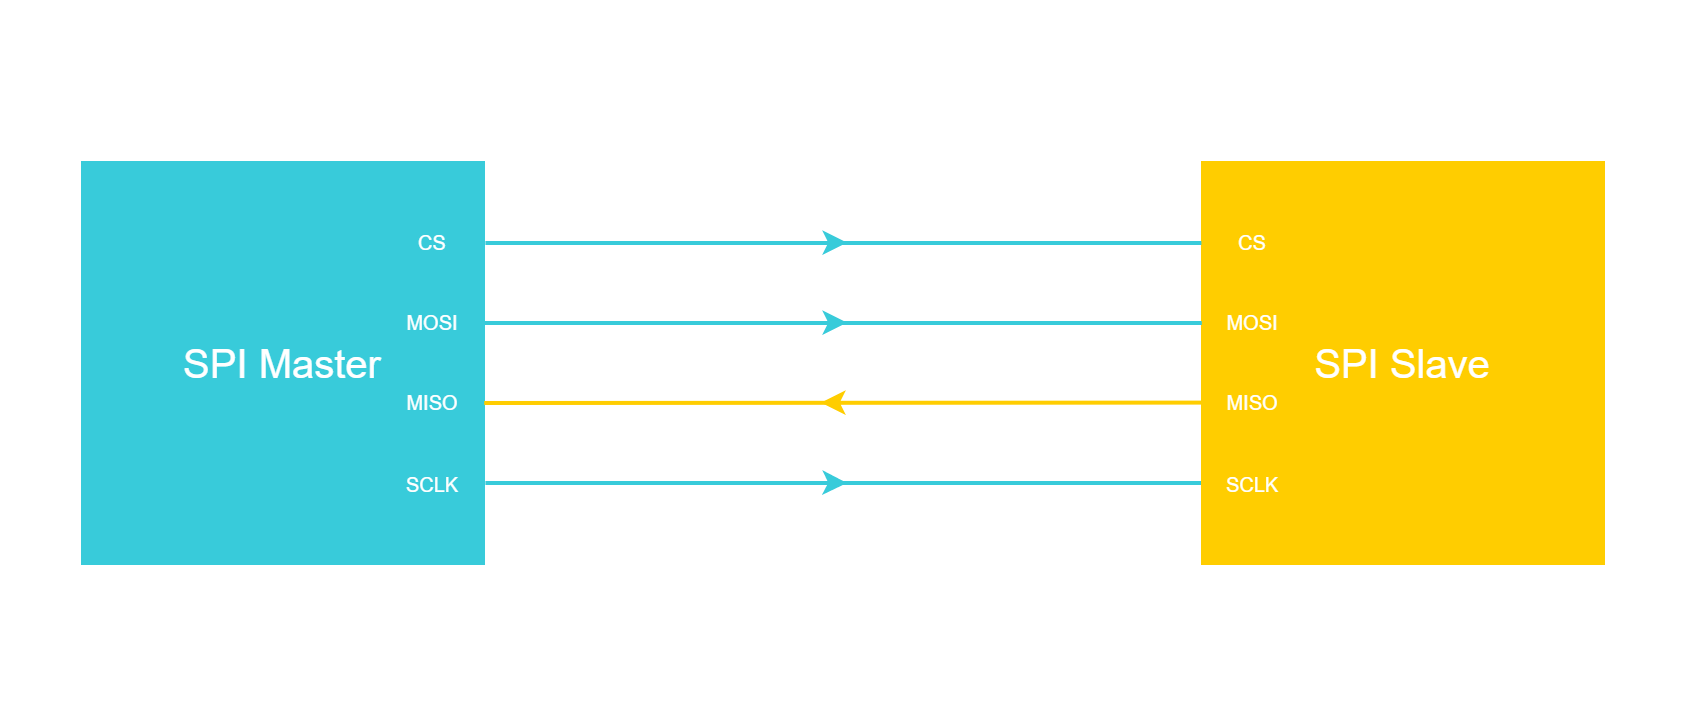

The diagram above was exported from draw.io. Its source (the exported page's mxGraphModel, read from the mxfile embedded in the PNG):
<mxGraphModel dx="1222" dy="1379" grid="1" gridSize="10" guides="1" tooltips="1" connect="1" arrows="1" fold="1" page="1" pageScale="1" pageWidth="827" pageHeight="1169" background="#ffffff" math="0" shadow="0">
  <root>
    <mxCell id="0" />
    <mxCell id="1" parent="0" />
    <mxCell id="RftmVKrgbPdD1l2B6NQS-273" value="" style="rounded=0;whiteSpace=wrap;html=1;strokeColor=none;strokeWidth=2;fontFamily=Arial;fontSize=12;fontColor=#FFFFFF;fillColor=none;" parent="1" vertex="1">
      <mxGeometry x="880" y="600" width="840" height="360" as="geometry" />
    </mxCell>
    <mxCell id="eZewT18Oe-2mo53Oj9lP-2" value="SPI Master" style="rounded=0;whiteSpace=wrap;html=1;strokeColor=#38CBDA;strokeWidth=2;fontFamily=Arial;fontSize=20;fontColor=#FFFFFF;fillColor=#38CBDA;" parent="1" vertex="1">
      <mxGeometry x="920" y="680" width="200" height="200" as="geometry" />
    </mxCell>
    <mxCell id="eZewT18Oe-2mo53Oj9lP-3" value="&lt;font style=&quot;font-size: 10px;&quot; color=&quot;#ffffff&quot;&gt;MOSI&lt;/font&gt;" style="rounded=0;whiteSpace=wrap;html=1;strokeColor=#38CBDA;strokeWidth=2;fillColor=#38CBDA;fontColor=#FFFFFF;" parent="1" vertex="1">
      <mxGeometry x="1080" y="750" width="30" height="20" as="geometry" />
    </mxCell>
    <mxCell id="eZewT18Oe-2mo53Oj9lP-4" value="&lt;font style=&quot;font-size: 10px;&quot; color=&quot;#ffffff&quot;&gt;CS&lt;/font&gt;" style="rounded=0;whiteSpace=wrap;html=1;strokeColor=#38CBDA;strokeWidth=2;fillColor=#38CBDA;fontColor=#FFFFFF;" parent="1" vertex="1">
      <mxGeometry x="1080" y="710" width="30" height="20" as="geometry" />
    </mxCell>
    <mxCell id="eZewT18Oe-2mo53Oj9lP-5" value="&lt;font style=&quot;font-size: 10px;&quot; color=&quot;#ffffff&quot;&gt;SCLK&lt;/font&gt;" style="rounded=0;whiteSpace=wrap;html=1;strokeColor=#38CBDA;strokeWidth=2;fillColor=#38CBDA;fontColor=#FFFFFF;" parent="1" vertex="1">
      <mxGeometry x="1080" y="831" width="30" height="20" as="geometry" />
    </mxCell>
    <mxCell id="eZewT18Oe-2mo53Oj9lP-6" value="&lt;font style=&quot;font-size: 10px;&quot; color=&quot;#ffffff&quot;&gt;MISO&lt;/font&gt;" style="rounded=0;whiteSpace=wrap;html=1;strokeColor=#38CBDA;strokeWidth=2;fillColor=#38CBDA;fontColor=#FFFFFF;labelBackgroundColor=none;" parent="1" vertex="1">
      <mxGeometry x="1080" y="790" width="30" height="20" as="geometry" />
    </mxCell>
    <mxCell id="eZewT18Oe-2mo53Oj9lP-7" value="SPI Slave" style="rounded=0;whiteSpace=wrap;html=1;strokeColor=#FFCD00;strokeWidth=2;fontFamily=Arial;fontSize=20;fontColor=#FFFFFF;fillColor=#FFCD00;" parent="1" vertex="1">
      <mxGeometry x="1480" y="680" width="200" height="200" as="geometry" />
    </mxCell>
    <mxCell id="eZewT18Oe-2mo53Oj9lP-8" value="&lt;font style=&quot;font-size: 10px;&quot; color=&quot;#ffffff&quot;&gt;MOSI&lt;/font&gt;" style="rounded=0;whiteSpace=wrap;html=1;strokeColor=#FFCD00;strokeWidth=2;fillColor=#FFCD00;fontColor=#FFFFFF;" parent="1" vertex="1">
      <mxGeometry x="1490" y="750" width="30" height="20" as="geometry" />
    </mxCell>
    <mxCell id="eZewT18Oe-2mo53Oj9lP-9" value="&lt;font style=&quot;font-size: 10px;&quot; color=&quot;#ffffff&quot;&gt;CS&lt;/font&gt;" style="rounded=0;whiteSpace=wrap;html=1;strokeColor=#FFCD00;strokeWidth=2;fillColor=#FFCD00;fontColor=#FFFFFF;" parent="1" vertex="1">
      <mxGeometry x="1490" y="710" width="30" height="20" as="geometry" />
    </mxCell>
    <mxCell id="eZewT18Oe-2mo53Oj9lP-10" value="&lt;font style=&quot;font-size: 10px;&quot; color=&quot;#ffffff&quot;&gt;MISO&lt;/font&gt;" style="rounded=0;whiteSpace=wrap;html=1;strokeColor=#FFCD00;strokeWidth=2;fillColor=#FFCD00;fontColor=#FFFFFF;labelBackgroundColor=none;" parent="1" vertex="1">
      <mxGeometry x="1490" y="790" width="30" height="20" as="geometry" />
    </mxCell>
    <mxCell id="eZewT18Oe-2mo53Oj9lP-11" value="&lt;font style=&quot;font-size: 10px;&quot; color=&quot;#ffffff&quot;&gt;SCLK&lt;/font&gt;" style="rounded=0;whiteSpace=wrap;html=1;strokeColor=#FFCD00;strokeWidth=2;fillColor=#FFCD00;fontColor=#FFFFFF;" parent="1" vertex="1">
      <mxGeometry x="1490" y="831" width="30" height="20" as="geometry" />
    </mxCell>
    <mxCell id="eZewT18Oe-2mo53Oj9lP-13" value="" style="endArrow=none;html=1;rounded=0;strokeColor=#38CBDA;strokeWidth=2;fontFamily=Arial;fontSize=20;fontColor=#101820;fillColor=#38CBDA;exitX=1.006;exitY=0.2;exitDx=0;exitDy=0;exitPerimeter=0;entryX=-0.004;entryY=0.2;entryDx=0;entryDy=0;entryPerimeter=0;" parent="1" source="eZewT18Oe-2mo53Oj9lP-2" target="eZewT18Oe-2mo53Oj9lP-7" edge="1">
      <mxGeometry width="50" height="50" relative="1" as="geometry">
        <mxPoint x="1140" y="720" as="sourcePoint" />
        <mxPoint x="1470" y="720" as="targetPoint" />
      </mxGeometry>
    </mxCell>
    <mxCell id="eZewT18Oe-2mo53Oj9lP-14" value="" style="endArrow=none;html=1;rounded=0;strokeColor=#38CBDA;strokeWidth=2;fontFamily=Arial;fontSize=20;fontColor=#101820;fillColor=#38CBDA;exitX=1.003;exitY=0.4;exitDx=0;exitDy=0;exitPerimeter=0;entryX=-0.003;entryY=0.4;entryDx=0;entryDy=0;entryPerimeter=0;" parent="1" source="eZewT18Oe-2mo53Oj9lP-2" target="eZewT18Oe-2mo53Oj9lP-7" edge="1">
      <mxGeometry width="50" height="50" relative="1" as="geometry">
        <mxPoint x="1140" y="759.83" as="sourcePoint" />
        <mxPoint x="1470" y="759.83" as="targetPoint" />
      </mxGeometry>
    </mxCell>
    <mxCell id="eZewT18Oe-2mo53Oj9lP-15" value="" style="endArrow=none;html=1;rounded=0;strokeColor=#FFCD00;strokeWidth=2;fontFamily=Arial;fontSize=20;fontColor=#101820;fillColor=#FFCD00;exitX=1.003;exitY=0.6;exitDx=0;exitDy=0;exitPerimeter=0;entryX=-0.002;entryY=0.599;entryDx=0;entryDy=0;entryPerimeter=0;" parent="1" source="eZewT18Oe-2mo53Oj9lP-2" target="eZewT18Oe-2mo53Oj9lP-7" edge="1">
      <mxGeometry width="50" height="50" relative="1" as="geometry">
        <mxPoint x="1140" y="799.83" as="sourcePoint" />
        <mxPoint x="1470" y="799.83" as="targetPoint" />
      </mxGeometry>
    </mxCell>
    <mxCell id="eZewT18Oe-2mo53Oj9lP-16" value="" style="endArrow=none;html=1;rounded=0;strokeColor=#38CBDA;strokeWidth=2;fontFamily=Arial;fontSize=20;fontColor=#101820;fillColor=#38CBDA;exitX=1.006;exitY=0.8;exitDx=0;exitDy=0;exitPerimeter=0;entryX=-0.005;entryY=0.8;entryDx=0;entryDy=0;entryPerimeter=0;" parent="1" source="eZewT18Oe-2mo53Oj9lP-2" target="eZewT18Oe-2mo53Oj9lP-7" edge="1">
      <mxGeometry width="50" height="50" relative="1" as="geometry">
        <mxPoint x="1140" y="840.83" as="sourcePoint" />
        <mxPoint x="1470" y="840.83" as="targetPoint" />
      </mxGeometry>
    </mxCell>
    <mxCell id="eZewT18Oe-2mo53Oj9lP-17" value="" style="endArrow=classic;html=1;rounded=0;strokeColor=#38CBDA;strokeWidth=2;fontFamily=Arial;fontSize=20;fontColor=#101820;fillColor=#38CBDA;" parent="1" edge="1">
      <mxGeometry width="50" height="50" relative="1" as="geometry">
        <mxPoint x="1292" y="719.83" as="sourcePoint" />
        <mxPoint x="1302" y="719.83" as="targetPoint" />
      </mxGeometry>
    </mxCell>
    <mxCell id="eZewT18Oe-2mo53Oj9lP-18" value="" style="endArrow=classic;html=1;rounded=0;strokeColor=#38CBDA;strokeWidth=2;fontFamily=Arial;fontSize=20;fontColor=#101820;fillColor=#38CBDA;" parent="1" edge="1">
      <mxGeometry width="50" height="50" relative="1" as="geometry">
        <mxPoint x="1292" y="759.8299999999999" as="sourcePoint" />
        <mxPoint x="1302" y="759.8299999999999" as="targetPoint" />
      </mxGeometry>
    </mxCell>
    <mxCell id="eZewT18Oe-2mo53Oj9lP-19" value="" style="endArrow=classic;html=1;rounded=0;strokeColor=#38CBDA;strokeWidth=2;fontFamily=Arial;fontSize=20;fontColor=#101820;fillColor=#38CBDA;" parent="1" edge="1">
      <mxGeometry width="50" height="50" relative="1" as="geometry">
        <mxPoint x="1292" y="839.8299999999999" as="sourcePoint" />
        <mxPoint x="1302" y="840" as="targetPoint" />
      </mxGeometry>
    </mxCell>
    <mxCell id="eZewT18Oe-2mo53Oj9lP-20" value="" style="endArrow=classic;html=1;rounded=0;strokeColor=#FFCD00;strokeWidth=2;fontFamily=Arial;fontSize=20;fontColor=#101820;fillColor=#FFCD00;" parent="1" edge="1">
      <mxGeometry width="50" height="50" relative="1" as="geometry">
        <mxPoint x="1299" y="799.8299999999999" as="sourcePoint" />
        <mxPoint x="1289" y="799.8299999999999" as="targetPoint" />
      </mxGeometry>
    </mxCell>
  </root>
</mxGraphModel>